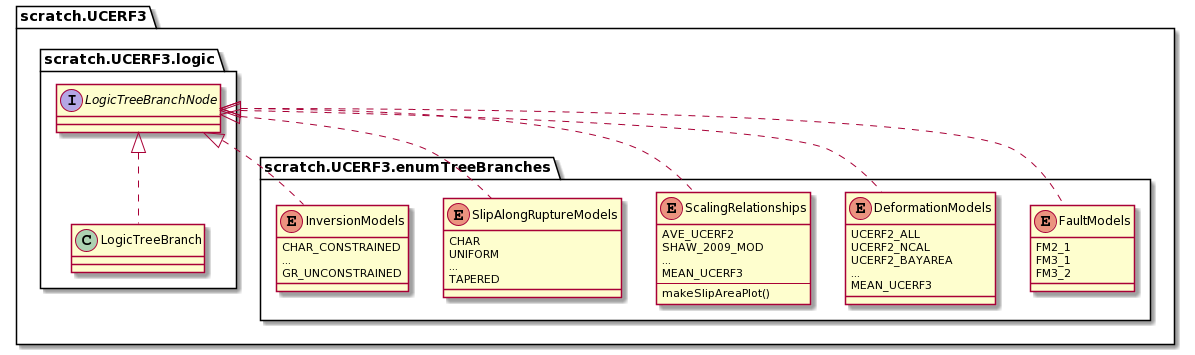

The diagram above was rendered by PlantUML. Its source (embedded in the PNG):
@startuml
package scratch.UCERF3 { 

 package scratch.UCERF3.logic { 
  class LogicTreeBranch implements LogicTreeBranchNode /', Iterable '/
  /' class LogicTreeBranch extends Cloneable, Serializable, Comparable, XMLSaveable '/
 }

 package scratch.UCERF3.enumTreeBranches {
  enum FaultModels implements LogicTreeBranchNode {
   FM2_1
   FM3_1
   FM3_2
  }

  enum DeformationModels implements LogicTreeBranchNode {
   UCERF2_ALL
   UCERF2_NCAL
   UCERF2_BAYAREA
   ...
   MEAN_UCERF3
  }

  enum ScalingRelationships implements LogicTreeBranchNode {
   AVE_UCERF2
   SHAW_2009_MOD
   ...
   MEAN_UCERF3
   ---
   makeSlipAreaPlot()
  }

  enum SlipAlongRuptureModels implements LogicTreeBranchNode {
   CHAR
   UNIFORM
   ...
   TAPERED
  }
  
  enum InversionModels implements LogicTreeBranchNode {
   CHAR_CONSTRAINED
   ...
   GR_UNCONSTRAINED
  }
 }

 }
@enduml